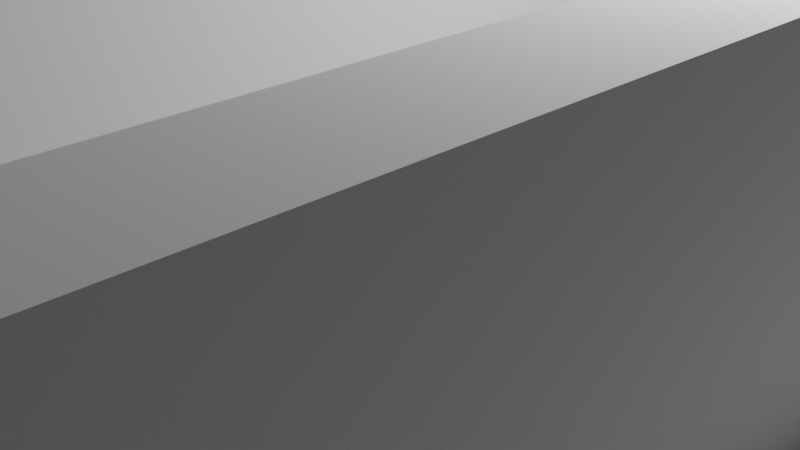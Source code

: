 # Source: shop.blend  (saved by Blender 3.4.6; exported with 4.5.12 LTS)
import bpy
from mathutils import Matrix  # noqa: F401  (used for matrix-valued properties, if any)

bpy.ops.wm.read_factory_settings(use_empty=True)
scene = bpy.context.scene
scene.name = 'Scene'

# ---- collections
col_collection = bpy.data.collections.new('Collection'); scene.collection.children.link(col_collection)

# ---- world
world_world = bpy.data.worlds.new('World'); scene.world = world_world
world_world.use_nodes = True; world_world.node_tree.nodes.clear()
_N = world_world.node_tree.nodes; _L = world_world.node_tree.links
n0 = _N.new('ShaderNodeOutputWorld'); n0.name = 'World Output'; n0.location = (300, 300)
n1 = _N.new('ShaderNodeBackground'); n1.name = 'Background'; n1.location = (10, 300)
n1.inputs[0].default_value = (0.05088, 0.05088, 0.05088, 1.0)
_L.new(n1.outputs[0], n0.inputs[0])
n0.is_active_output = True
world_world.color = (0.05088, 0.05088, 0.05088)
world_world.use_sun_shadow = False
world_world.sun_shadow_jitter_overblur = 0.0

# ---- cameras
cam_camera = bpy.data.cameras.new('Camera')
cam_camera.clip_end = 100.0
cam_camera.ortho_scale = 7.314

# ---- lights
light_light = bpy.data.lights.new('Light', 'POINT')
light_light.transmission_factor = 0.0
light_light.energy = 1000.0
light_light.shadow_soft_size = 0.1
light_light.shadow_maximum_resolution = 0.006
light_light.use_absolute_resolution = True

# ---- meshes
me_cube_002 = bpy.data.meshes.new('Cube.002')
me_cube_002.from_pydata([(0.00801, -5.724, -1.0), (0.00801, -5.724, 2.4), (0.00801, 5.46, -1.0), (0.00801, 5.46, 2.4), (1.0, -5.724, -1.0), (1.0, -5.724, 2.4), (1.0, 5.46, -1.0), (1.0, 5.46, 2.4)], [], [(0, 1, 3, 2), (2, 3, 7, 6), (6, 7, 5, 4), (4, 5, 1, 0), (2, 6, 4, 0), (7, 3, 1, 5)])
_uv = me_cube_002.uv_layers.new(name='UVMap')
_uv.uv.foreach_set('vector', [0.375, 0.0, 0.625, 0.0, 0.625, 0.25, 0.375, 0.25, 0.375, 0.25, 0.625, 0.25, 0.625, 0.5, 0.375, 0.5, 0.375, 0.5, 0.625, 0.5, 0.625, 0.75, 0.375, 0.75, 0.375, 0.75, 0.625, 0.75, 0.625, 1.0, 0.375, 1.0, 0.125, 0.5, 0.375, 0.5, 0.375, 0.75, 0.125, 0.75, 0.625, 0.5, 0.875, 0.5, 0.875, 0.75, 0.625, 0.75])
me_cube_002.update()
me_cube_004 = bpy.data.meshes.new('Cube.004')
me_cube_004.from_pydata([(-4.081, -2.595, 3.319), (-1.964, -0.9874, 5.438), (1.355, 1.771, -5.425), (3.473, 3.379, -3.306), (-3.473, -3.379, 3.306), (-1.355, -1.771, 5.425), (1.964, 0.9874, -5.438), (4.081, 2.595, -3.319)], [], [(1, 2, 0), (3, 6, 2), (7, 4, 6), (5, 0, 4), (6, 0, 2), (3, 5, 7), (1, 3, 2), (3, 7, 6), (7, 5, 4), (5, 1, 0), (6, 4, 0), (3, 1, 5)])
_uv = me_cube_004.uv_layers.new(name='UVMap')
_uv.uv.foreach_set('vector', [0.625, 0.0, 0.375, 0.25, 0.375, 0.0, 0.625, 0.25, 0.375, 0.5, 0.375, 0.25, 0.625, 0.5, 0.375, 0.75, 0.375, 0.5, 0.625, 0.75, 0.375, 1.0, 0.375, 0.75, 0.375, 0.5, 0.125, 0.75, 0.125, 0.5, 0.875, 0.5, 0.625, 0.75, 0.625, 0.5, 0.625, 0.0, 0.625, 0.25, 0.375, 0.25, 0.625, 0.25, 0.625, 0.5, 0.375, 0.5, 0.625, 0.5, 0.625, 0.75, 0.375, 0.75, 0.625, 0.75, 0.625, 1.0, 0.375, 1.0, 0.375, 0.5, 0.375, 0.75, 0.125, 0.75, 0.875, 0.5, 0.875, 0.75, 0.625, 0.75])
me_cube_004.update()
me_cube_005 = bpy.data.meshes.new('Cube.005')
me_cube_005.from_pydata([(0.00801, -5.724, -1.0), (0.00801, -5.724, 2.4), (0.00801, 5.46, -1.0), (0.00801, 5.46, 2.4), (1.0, -5.724, -1.0), (1.0, -5.724, 2.4), (1.0, 5.46, -1.0), (1.0, 5.46, 2.4)], [], [(0, 1, 3, 2), (2, 3, 7, 6), (6, 7, 5, 4), (4, 5, 1, 0), (2, 6, 4, 0), (7, 3, 1, 5)])
_uv = me_cube_005.uv_layers.new(name='UVMap')
_uv.uv.foreach_set('vector', [0.375, 0.0, 0.625, 0.0, 0.625, 0.25, 0.375, 0.25, 0.375, 0.25, 0.625, 0.25, 0.625, 0.5, 0.375, 0.5, 0.375, 0.5, 0.625, 0.5, 0.625, 0.75, 0.375, 0.75, 0.375, 0.75, 0.625, 0.75, 0.625, 1.0, 0.375, 1.0, 0.125, 0.5, 0.375, 0.5, 0.375, 0.75, 0.125, 0.75, 0.625, 0.5, 0.875, 0.5, 0.875, 0.75, 0.625, 0.75])
me_cube_005.update()
me_cube_006 = bpy.data.meshes.new('Cube.006')
me_cube_006.from_pydata([(-1.0, -1.0, -1.0), (-1.0, -1.0, 1.0), (-1.0, -0.3836, -1.0), (-1.0, -0.3836, 1.0), (3.62, -1.0, -1.0), (3.62, -1.0, 1.0), (3.62, -0.3836, -1.0), (3.62, -0.3836, 1.0), (3.003, -0.3836, -1.0), (3.003, -0.3836, 1.0), (3.003, -1.0, -1.0), (3.003, -1.0, 1.0), (3.003, 3.069, 1.0), (3.62, 3.069, 1.0), (3.62, 3.069, -1.0), (3.003, 3.069, -1.0)], [], [(1, 2, 0), (7, 12, 9), (7, 4, 6), (11, 0, 10), (6, 10, 8), (3, 11, 9), (9, 5, 7), (8, 0, 2), (5, 10, 4), (3, 8, 2), (12, 14, 15), (8, 14, 6), (9, 15, 8), (6, 13, 7), (1, 3, 2), (7, 13, 12), (7, 5, 4), (11, 1, 0), (6, 4, 10), (3, 1, 11), (9, 11, 5), (8, 10, 0), (5, 11, 10), (3, 9, 8), (12, 13, 14), (8, 15, 14), (9, 12, 15), (6, 14, 13)])
_uv = me_cube_006.uv_layers.new(name='UVMap')
_uv.uv.foreach_set('vector', [0.625, 0.0, 0.375, 0.25, 0.375, 0.0, 0.625, 0.5, 0.75, 0.5, 0.75, 0.5, 0.625, 0.5, 0.375, 0.75, 0.375, 0.5, 0.625, 0.875, 0.375, 1.0, 0.375, 0.875, 0.375, 0.5, 0.25, 0.75, 0.25, 0.5, 0.875, 0.5, 0.75, 0.75, 0.75, 0.5, 0.75, 0.5, 0.625, 0.75, 0.625, 0.5, 0.25, 0.5, 0.125, 0.75, 0.125, 0.5, 0.625, 0.75, 0.375, 0.875, 0.375, 0.75, 0.625, 0.25, 0.375, 0.375, 0.375, 0.25, 0.625, 0.375, 0.375, 0.5, 0.375, 0.375, 0.25, 0.5, 0.375, 0.5, 0.375, 0.5, 0.625, 0.375, 0.375, 0.375, 0.375, 0.375, 0.375, 0.5, 0.625, 0.5, 0.625, 0.5, 0.625, 0.0, 0.625, 0.25, 0.375, 0.25, 0.625, 0.5, 0.625, 0.5, 0.75, 0.5, 0.625, 0.5, 0.625, 0.75, 0.375, 0.75, 0.625, 0.875, 0.625, 1.0, 0.375, 1.0, 0.375, 0.5, 0.375, 0.75, 0.25, 0.75, 0.875, 0.5, 0.875, 0.75, 0.75, 0.75, 0.75, 0.5, 0.75, 0.75, 0.625, 0.75, 0.25, 0.5, 0.25, 0.75, 0.125, 0.75, 0.625, 0.75, 0.625, 0.875, 0.375, 0.875, 0.625, 0.25, 0.625, 0.375, 0.375, 0.375, 0.625, 0.375, 0.625, 0.5, 0.375, 0.5, 0.25, 0.5, 0.25, 0.5, 0.375, 0.5, 0.625, 0.375, 0.625, 0.375, 0.375, 0.375, 0.375, 0.5, 0.375, 0.5, 0.625, 0.5])
me_cube_006.update()
me_plane_001 = bpy.data.meshes.new('Plane.001')
me_plane_001.from_pydata([(-1.0, -1.0, 0.0), (1.0, -1.0, 0.0), (-1.0, 1.0, 0.0), (1.0, 1.0, 0.0)], [], [(0, 1, 3, 2)])
_uv = me_plane_001.uv_layers.new(name='UVMap')
_uv.uv.foreach_set('vector', [0.0, 0.0, 1.0, 0.0, 1.0, 1.0, 0.0, 1.0])
me_plane_001.update()

# ---- objects
ob_light = bpy.data.objects.new('Light', light_light)
ob_camera = bpy.data.objects.new('Camera', cam_camera)
ob_cube = bpy.data.objects.new('Cube', me_cube_002)
ob_cube_001 = bpy.data.objects.new('Cube.001', me_cube_004)
ob_cube_002 = bpy.data.objects.new('Cube.002', me_cube_005)
ob_cube_003 = bpy.data.objects.new('Cube.003', me_cube_006)
ob_plane = bpy.data.objects.new('Plane', me_plane_001)

# ---- transforms, parenting, visibility, modifiers, constraints
ob_light.location = (4.076, 1.005, 5.904)
ob_light.rotation_euler = (0.6503, 0.05522, 1.866)
ob_light.lock_rotations_4d = False
ob_light.empty_display_type = 'ARROWS'
ob_light.color = (0.0, 0.0, 0.0, 0.0)
ob_light.lineart.crease_threshold = 0.0
ob_camera.location = (7.359, -6.926, 4.958)
ob_camera.rotation_euler = (1.109, 0.0, 0.8149)
ob_camera.lock_rotations_4d = False
ob_camera.empty_display_type = 'ARROWS'
ob_camera.color = (0.0, 0.0, 0.0, 0.0)
ob_camera.display_type = 'WIRE'
ob_camera.lineart.crease_threshold = 0.0
ob_cube.location = (-0.4856, -2.23, 1.0)
ob_cube_001.location = (-4.564, -2.362, 1.7)
ob_cube_001.rotation_euler = (0.649, -0.6724, 0.6704)
ob_cube_002.location = (3.756, -2.23, 1.0)
ob_cube_003.location = (-6.831, 6.934, 1.0)
ob_plane.location = (0.0, 0.0, 0.0)
ob_plane.rotation_mode = 'ZYX'
ob_plane.rotation_euler = (3.141, 0.0, -0.0)
ob_plane.scale = (10.0, 10.0, 1.0)
_m = ob_plane.modifiers.new('Triangulate', 'TRIANGULATE')

# ---- collection membership
col_collection.objects.link(ob_light)
col_collection.objects.link(ob_camera)
col_collection.objects.link(ob_cube)
col_collection.objects.link(ob_cube_001)
col_collection.objects.link(ob_cube_002)
col_collection.objects.link(ob_cube_003)
col_collection.objects.link(ob_plane)

# ---- scene / render settings (as saved in the file)
scene.camera = ob_camera
scene.frame_start = 1; scene.frame_end = 250; scene.frame_set(1)
scene.render.engine = 'BLENDER_EEVEE_NEXT'
scene.cycles.sampling_pattern = 'TABULATED_SOBOL'
scene.cycles.use_light_tree = False
scene.view_settings.view_transform = 'Filmic'
bpy.context.view_layer.update()
